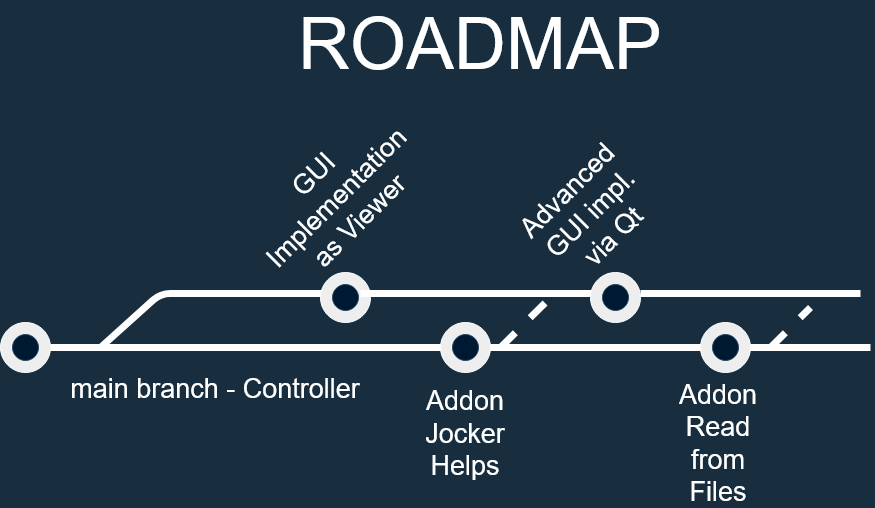

The diagram above was exported from draw.io. Its source (the exported page's mxGraphModel, read from the mxfile embedded in the PNG):
<mxGraphModel dx="1422" dy="763" grid="1" gridSize="10" guides="1" tooltips="1" connect="1" arrows="1" fold="1" page="1" pageScale="1" pageWidth="1169" pageHeight="827" background="#182E3E" math="0" shadow="0">
  <root>
    <mxCell id="0" />
    <mxCell id="1" parent="0" />
    <mxCell id="0ZPzYMP94NJ_kFxhDHeR-1" value="" style="ellipse;whiteSpace=wrap;html=1;aspect=fixed;strokeColor=#FFFFFF;fillColor=#EEEEEE;fontColor=#1A1A1A;" vertex="1" parent="1">
      <mxGeometry x="40" y="389" width="50" height="50" as="geometry" />
    </mxCell>
    <mxCell id="0ZPzYMP94NJ_kFxhDHeR-2" value="" style="ellipse;whiteSpace=wrap;html=1;aspect=fixed;strokeColor=#23445d;fillColor=#001933;" vertex="1" parent="1">
      <mxGeometry x="52" y="401" width="26" height="26" as="geometry" />
    </mxCell>
    <mxCell id="0ZPzYMP94NJ_kFxhDHeR-5" value="" style="endArrow=none;html=1;strokeColor=#FFFFFF;strokeWidth=7;fontColor=#FFFFFF;" edge="1" parent="1">
      <mxGeometry width="50" height="50" relative="1" as="geometry">
        <mxPoint x="90" y="414" as="sourcePoint" />
        <mxPoint x="910" y="414" as="targetPoint" />
      </mxGeometry>
    </mxCell>
    <mxCell id="0ZPzYMP94NJ_kFxhDHeR-6" value="" style="endArrow=none;html=1;strokeColor=#FFFFFF;strokeWidth=7;fontColor=#FFFFFF;" edge="1" parent="1">
      <mxGeometry width="50" height="50" relative="1" as="geometry">
        <mxPoint x="140" y="414" as="sourcePoint" />
        <mxPoint x="400" y="360" as="targetPoint" />
        <Array as="points">
          <mxPoint x="200" y="360" />
        </Array>
      </mxGeometry>
    </mxCell>
    <mxCell id="0ZPzYMP94NJ_kFxhDHeR-7" value="" style="ellipse;whiteSpace=wrap;html=1;aspect=fixed;strokeColor=#FFFFFF;fillColor=#EEEEEE;fontColor=#1A1A1A;" vertex="1" parent="1">
      <mxGeometry x="360" y="339" width="50" height="50" as="geometry" />
    </mxCell>
    <mxCell id="0ZPzYMP94NJ_kFxhDHeR-9" value="" style="ellipse;whiteSpace=wrap;html=1;aspect=fixed;strokeColor=#23445d;fillColor=#001933;" vertex="1" parent="1">
      <mxGeometry x="372" y="351" width="26" height="26" as="geometry" />
    </mxCell>
    <mxCell id="0ZPzYMP94NJ_kFxhDHeR-10" value="main branch - Controller" style="text;html=1;align=center;verticalAlign=middle;whiteSpace=wrap;rounded=0;fontColor=#FFFFFF;fontSize=27;horizontal=1;" vertex="1" parent="1">
      <mxGeometry x="100" y="439" width="310" height="31" as="geometry" />
    </mxCell>
    <mxCell id="0ZPzYMP94NJ_kFxhDHeR-12" value="GUI Implementation as Viewer" style="text;html=1;strokeColor=none;fillColor=none;align=center;verticalAlign=middle;whiteSpace=wrap;rounded=0;fontSize=27;fontColor=#FFFFFF;rotation=-45;" vertex="1" parent="1">
      <mxGeometry x="266.36" y="253.64" width="220" height="20" as="geometry" />
    </mxCell>
    <mxCell id="0ZPzYMP94NJ_kFxhDHeR-13" value="" style="endArrow=none;html=1;strokeColor=#FFFFFF;strokeWidth=7;fontSize=27;fontColor=#FFFFFF;" edge="1" parent="1">
      <mxGeometry width="50" height="50" relative="1" as="geometry">
        <mxPoint x="400" y="360" as="sourcePoint" />
        <mxPoint x="650" y="360" as="targetPoint" />
      </mxGeometry>
    </mxCell>
    <mxCell id="0ZPzYMP94NJ_kFxhDHeR-14" value="" style="ellipse;whiteSpace=wrap;html=1;aspect=fixed;strokeColor=#FFFFFF;fillColor=#EEEEEE;fontColor=#1A1A1A;" vertex="1" parent="1">
      <mxGeometry x="480" y="389" width="50" height="50" as="geometry" />
    </mxCell>
    <mxCell id="0ZPzYMP94NJ_kFxhDHeR-15" value="" style="ellipse;whiteSpace=wrap;html=1;aspect=fixed;strokeColor=#23445d;fillColor=#001933;" vertex="1" parent="1">
      <mxGeometry x="492" y="401" width="26" height="26" as="geometry" />
    </mxCell>
    <mxCell id="0ZPzYMP94NJ_kFxhDHeR-16" value="Addon Jocker Helps" style="text;html=1;strokeColor=none;fillColor=none;align=center;verticalAlign=middle;whiteSpace=wrap;rounded=0;fontSize=27;fontColor=#FFFFFF;" vertex="1" parent="1">
      <mxGeometry x="485" y="490" width="40" height="20" as="geometry" />
    </mxCell>
    <mxCell id="0ZPzYMP94NJ_kFxhDHeR-17" value="" style="endArrow=none;dashed=1;html=1;strokeColor=#FFFFFF;strokeWidth=7;fontSize=27;fontColor=#FFFFFF;" edge="1" parent="1">
      <mxGeometry width="50" height="50" relative="1" as="geometry">
        <mxPoint x="540" y="414" as="sourcePoint" />
        <mxPoint x="590" y="364" as="targetPoint" />
      </mxGeometry>
    </mxCell>
    <mxCell id="0ZPzYMP94NJ_kFxhDHeR-18" value="" style="ellipse;whiteSpace=wrap;html=1;aspect=fixed;strokeColor=#FFFFFF;fillColor=#EEEEEE;fontColor=#1A1A1A;" vertex="1" parent="1">
      <mxGeometry x="630" y="339" width="50" height="50" as="geometry" />
    </mxCell>
    <mxCell id="0ZPzYMP94NJ_kFxhDHeR-19" value="" style="ellipse;whiteSpace=wrap;html=1;aspect=fixed;strokeColor=#23445d;fillColor=#001933;" vertex="1" parent="1">
      <mxGeometry x="642" y="351" width="26" height="26" as="geometry" />
    </mxCell>
    <mxCell id="0ZPzYMP94NJ_kFxhDHeR-20" value="Advanced GUI impl. via Qt" style="text;html=1;strokeColor=none;fillColor=none;align=center;verticalAlign=middle;whiteSpace=wrap;rounded=0;fontSize=27;fontColor=#FFFFFF;rotation=-45;" vertex="1" parent="1">
      <mxGeometry x="610" y="270" width="40" height="20" as="geometry" />
    </mxCell>
    <mxCell id="0ZPzYMP94NJ_kFxhDHeR-21" value="" style="endArrow=none;html=1;strokeColor=#FFFFFF;strokeWidth=7;fontSize=27;fontColor=#FFFFFF;" edge="1" parent="1">
      <mxGeometry width="50" height="50" relative="1" as="geometry">
        <mxPoint x="680" y="360" as="sourcePoint" />
        <mxPoint x="900" y="360" as="targetPoint" />
        <Array as="points" />
      </mxGeometry>
    </mxCell>
    <mxCell id="0ZPzYMP94NJ_kFxhDHeR-22" value="" style="endArrow=none;dashed=1;html=1;strokeColor=#FFFFFF;strokeWidth=7;fontSize=27;fontColor=#FFFFFF;" edge="1" parent="1">
      <mxGeometry width="50" height="50" relative="1" as="geometry">
        <mxPoint x="810" y="414" as="sourcePoint" />
        <mxPoint x="850" y="374" as="targetPoint" />
      </mxGeometry>
    </mxCell>
    <mxCell id="0ZPzYMP94NJ_kFxhDHeR-23" value="" style="ellipse;whiteSpace=wrap;html=1;aspect=fixed;strokeColor=#FFFFFF;fillColor=#EEEEEE;fontColor=#1A1A1A;" vertex="1" parent="1">
      <mxGeometry x="740" y="389" width="50" height="50" as="geometry" />
    </mxCell>
    <mxCell id="0ZPzYMP94NJ_kFxhDHeR-24" value="" style="ellipse;whiteSpace=wrap;html=1;aspect=fixed;strokeColor=#23445d;fillColor=#001933;" vertex="1" parent="1">
      <mxGeometry x="752" y="401" width="26" height="26" as="geometry" />
    </mxCell>
    <mxCell id="0ZPzYMP94NJ_kFxhDHeR-26" value="Addon Read from Files" style="text;html=1;strokeColor=none;fillColor=none;align=center;verticalAlign=middle;whiteSpace=wrap;rounded=0;fontSize=27;fontColor=#FFFFFF;" vertex="1" parent="1">
      <mxGeometry x="738" y="500" width="40" height="20" as="geometry" />
    </mxCell>
    <mxCell id="0ZPzYMP94NJ_kFxhDHeR-27" value="ROADMAP" style="text;html=1;strokeColor=none;fillColor=none;align=center;verticalAlign=middle;whiteSpace=wrap;rounded=0;fontSize=72;fontColor=#FFFFFF;" vertex="1" parent="1">
      <mxGeometry x="500" y="100" width="40" height="20" as="geometry" />
    </mxCell>
  </root>
</mxGraphModel>